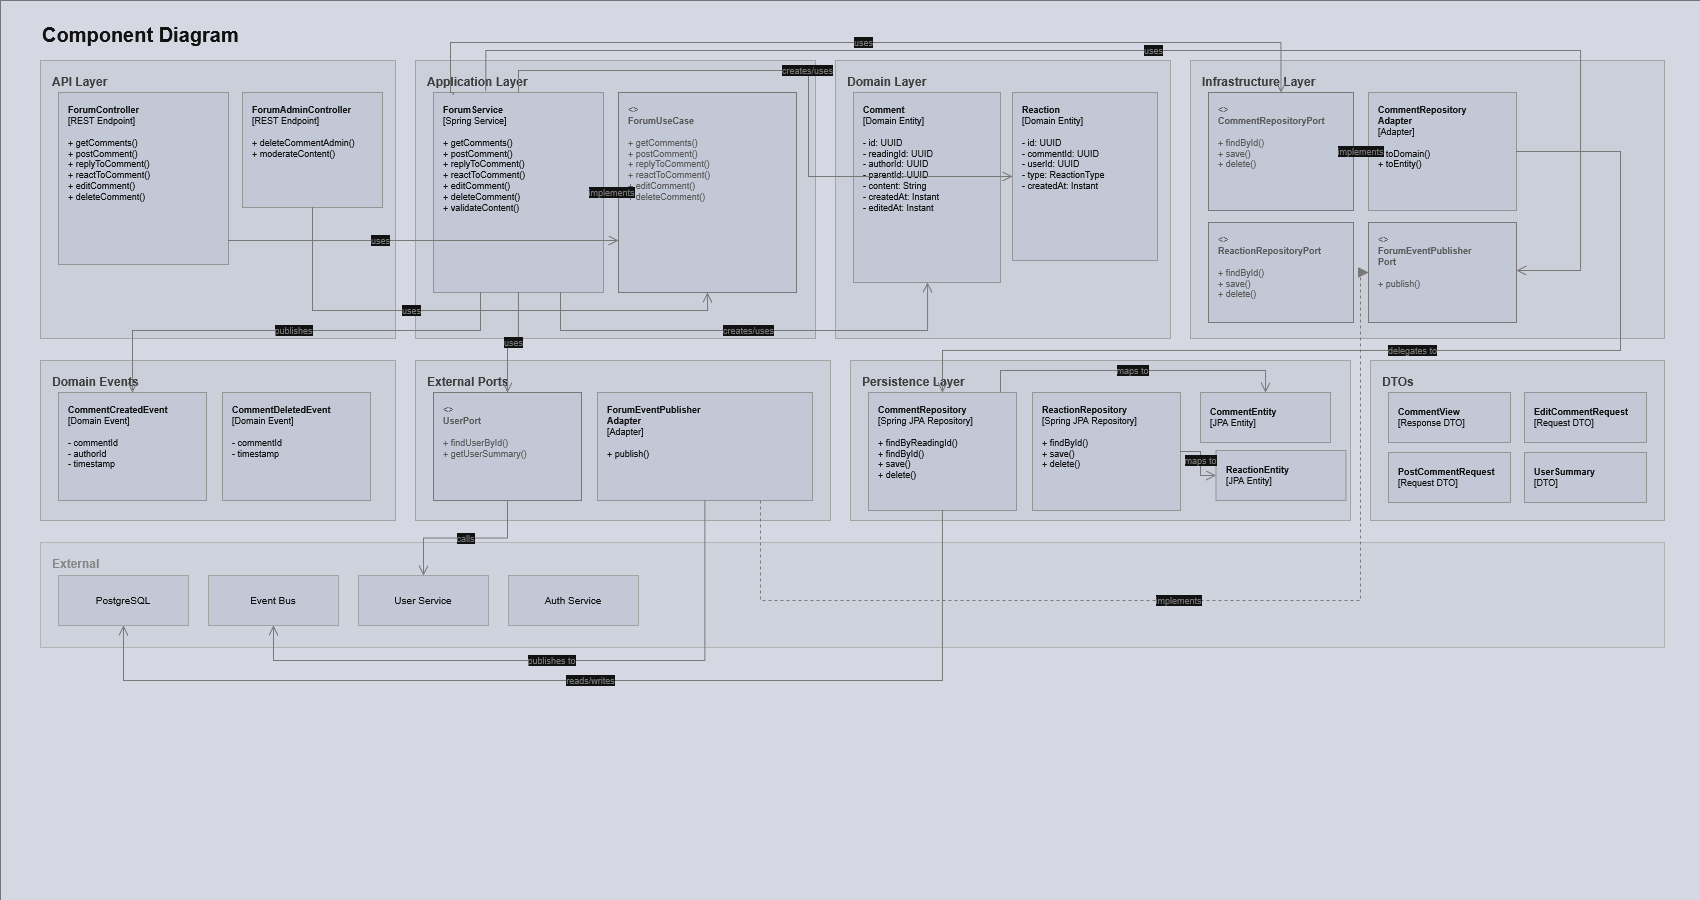

The diagram above was exported from draw.io. Its source (the exported page's mxGraphModel, read from the mxfile embedded in the PNG):
<mxGraphModel dx="1482" dy="602" grid="1" gridSize="10" guides="1" tooltips="1" connect="1" arrows="1" fold="1" page="1" pageScale="1" pageWidth="1700" pageHeight="900" math="0" shadow="0">
  <root>
    <mxCell id="0" />
    <mxCell id="1" parent="0" />
    <mxCell id="bg" parent="1" style="rounded=0;whiteSpace=wrap;html=1;fillColor=#151924;strokeColor=none;" value="" vertex="1">
      <mxGeometry height="900" width="1700" as="geometry" />
    </mxCell>
    <mxCell id="title" parent="1" style="text;html=1;align=left;verticalAlign=middle;fontSize=20;fontStyle=1;fillColor=none;strokeColor=none;fontColor=#ffffff;" value="Component Diagram" vertex="1">
      <mxGeometry height="32" width="350" x="40" y="18" as="geometry" />
    </mxCell>
    <mxCell id="apiBoundary" parent="1" style="rounded=0;whiteSpace=wrap;html=1;fillColor=#1e2330;strokeColor=#555555;strokeWidth=1;fontSize=12;fontStyle=1;align=left;verticalAlign=top;spacingTop=8;spacingLeft=10;fontColor=#cccccc;" value="API Layer" vertex="1">
      <mxGeometry height="278" width="355" x="40" y="60" as="geometry" />
    </mxCell>
    <mxCell id="forumController" parent="1" style="rounded=0;whiteSpace=wrap;html=1;fillColor=#252b3b;strokeColor=#666666;strokeWidth=1;fontSize=9;fontColor=#ffffff;align=left;spacingLeft=8;verticalAlign=top;spacingTop=6;" value="&lt;b&gt;ForumController&lt;/b&gt;&lt;br&gt;[REST Endpoint]&lt;br&gt;&lt;br&gt;+ getComments()&lt;br&gt;+ postComment()&lt;br&gt;+ replyToComment()&lt;br&gt;+ reactToComment()&lt;br&gt;+ editComment()&lt;br&gt;+ deleteComment()" vertex="1">
      <mxGeometry height="172" width="170" x="58" y="92" as="geometry" />
    </mxCell>
    <mxCell id="forumAdminController" parent="1" style="rounded=0;whiteSpace=wrap;html=1;fillColor=#252b3b;strokeColor=#666666;strokeWidth=1;fontSize=9;fontColor=#ffffff;align=left;spacingLeft=8;verticalAlign=top;spacingTop=6;" value="&lt;b&gt;ForumAdminController&lt;/b&gt;&lt;br&gt;[REST Endpoint]&lt;br&gt;&lt;br&gt;+ deleteCommentAdmin()&lt;br&gt;+ moderateContent()" vertex="1">
      <mxGeometry height="115" width="140" x="242" y="92" as="geometry" />
    </mxCell>
    <mxCell id="appBoundary" parent="1" style="rounded=0;whiteSpace=wrap;html=1;fillColor=#1e2330;strokeColor=#555555;strokeWidth=1;fontSize=12;fontStyle=1;align=left;verticalAlign=top;spacingTop=8;spacingLeft=10;fontColor=#cccccc;" value="Application Layer" vertex="1">
      <mxGeometry height="278" width="400" x="415" y="60" as="geometry" />
    </mxCell>
    <mxCell id="forumService" parent="1" style="rounded=0;whiteSpace=wrap;html=1;fillColor=#252b3b;strokeColor=#666666;strokeWidth=1;fontSize=9;fontColor=#ffffff;align=left;spacingLeft=8;verticalAlign=top;spacingTop=6;" value="&lt;b&gt;ForumService&lt;/b&gt;&lt;br&gt;[Spring Service]&lt;br&gt;&lt;br&gt;+ getComments()&lt;br&gt;+ postComment()&lt;br&gt;+ replyToComment()&lt;br&gt;+ reactToComment()&lt;br&gt;+ editComment()&lt;br&gt;+ deleteComment()&lt;br&gt;+ validateContent()" vertex="1">
      <mxGeometry height="200" width="170" x="433" y="92" as="geometry" />
    </mxCell>
    <mxCell id="forumUseCase" parent="1" style="rounded=0;whiteSpace=wrap;html=1;fillColor=#252b3b;strokeColor=#888888;strokeWidth=1;strokeDasharray=5 3;fontSize=9;fontColor=#aaaaaa;align=left;spacingLeft=8;verticalAlign=top;spacingTop=6;" value="&lt;&lt;interface&gt;&gt;&lt;br&gt;&lt;b&gt;ForumUseCase&lt;/b&gt;&lt;br&gt;&lt;br&gt;+ getComments()&lt;br&gt;+ postComment()&lt;br&gt;+ replyToComment()&lt;br&gt;+ reactToComment()&lt;br&gt;+ editComment()&lt;br&gt;+ deleteComment()" vertex="1">
      <mxGeometry height="200" width="178" x="618" y="92" as="geometry" />
    </mxCell>
    <mxCell id="domainBoundary" parent="1" style="rounded=0;whiteSpace=wrap;html=1;fillColor=#1e2330;strokeColor=#555555;strokeWidth=1;fontSize=12;fontStyle=1;align=left;verticalAlign=top;spacingTop=8;spacingLeft=10;fontColor=#cccccc;" value="Domain Layer" vertex="1">
      <mxGeometry height="278" width="335" x="835" y="60" as="geometry" />
    </mxCell>
    <mxCell id="commentEntity" parent="1" style="rounded=0;whiteSpace=wrap;html=1;fillColor=#252b3b;strokeColor=#666666;strokeWidth=1;fontSize=9;fontColor=#ffffff;align=left;spacingLeft=8;verticalAlign=top;spacingTop=6;" value="&lt;b&gt;Comment&lt;/b&gt;&lt;br&gt;[Domain Entity]&lt;br&gt;&lt;br&gt;- id: UUID&lt;br&gt;- readingId: UUID&lt;br&gt;- authorId: UUID&lt;br&gt;- parentId: UUID&lt;br&gt;- content: String&lt;br&gt;- createdAt: Instant&lt;br&gt;- editedAt: Instant" vertex="1">
      <mxGeometry height="190" width="147" x="853" y="92" as="geometry" />
    </mxCell>
    <mxCell id="reactionEntity" parent="1" style="rounded=0;whiteSpace=wrap;html=1;fillColor=#252b3b;strokeColor=#666666;strokeWidth=1;fontSize=9;fontColor=#ffffff;align=left;spacingLeft=8;verticalAlign=top;spacingTop=6;" value="&lt;b&gt;Reaction&lt;/b&gt;&lt;br&gt;[Domain Entity]&lt;br&gt;&lt;br&gt;- id: UUID&lt;br&gt;- commentId: UUID&lt;br&gt;- userId: UUID&lt;br&gt;- type: ReactionType&lt;br&gt;- createdAt: Instant" vertex="1">
      <mxGeometry height="168" width="145" x="1012" y="92" as="geometry" />
    </mxCell>
    <mxCell id="infraBoundary" parent="1" style="rounded=0;whiteSpace=wrap;html=1;fillColor=#1e2330;strokeColor=#555555;strokeWidth=1;fontSize=12;fontStyle=1;align=left;verticalAlign=top;spacingTop=8;spacingLeft=10;fontColor=#cccccc;" value="Infrastructure Layer" vertex="1">
      <mxGeometry height="278" width="474" x="1190" y="60" as="geometry" />
    </mxCell>
    <mxCell id="commentRepoPort" parent="1" style="rounded=0;whiteSpace=wrap;html=1;fillColor=#252b3b;strokeColor=#888888;strokeWidth=1;strokeDasharray=5 3;fontSize=9;fontColor=#aaaaaa;align=left;spacingLeft=8;verticalAlign=top;spacingTop=6;" value="&lt;&lt;interface&gt;&gt;&lt;br&gt;&lt;b&gt;CommentRepositoryPort&lt;/b&gt;&lt;br&gt;&lt;br&gt;+ findById()&lt;br&gt;+ save()&lt;br&gt;+ delete()" vertex="1">
      <mxGeometry height="118" width="145" x="1208" y="92" as="geometry" />
    </mxCell>
    <mxCell id="reactionRepoPort" parent="1" style="rounded=0;whiteSpace=wrap;html=1;fillColor=#252b3b;strokeColor=#888888;strokeWidth=1;strokeDasharray=5 3;fontSize=9;fontColor=#aaaaaa;align=left;spacingLeft=8;verticalAlign=top;spacingTop=6;" value="&lt;&lt;interface&gt;&gt;&lt;br&gt;&lt;b&gt;ReactionRepositoryPort&lt;/b&gt;&lt;br&gt;&lt;br&gt;+ findById()&lt;br&gt;+ save()&lt;br&gt;+ delete()" vertex="1">
      <mxGeometry height="100" width="145" x="1208" y="222" as="geometry" />
    </mxCell>
    <mxCell id="commentRepoAdapter" parent="1" style="rounded=0;whiteSpace=wrap;html=1;fillColor=#252b3b;strokeColor=#666666;strokeWidth=1;fontSize=9;fontColor=#ffffff;align=left;spacingLeft=8;verticalAlign=top;spacingTop=6;" value="&lt;b&gt;CommentRepository&lt;br&gt;Adapter&lt;/b&gt;&lt;br&gt;[Adapter]&lt;br&gt;&lt;br&gt;+ toDomain()&lt;br&gt;+ toEntity()" vertex="1">
      <mxGeometry height="118" width="148" x="1368" y="92" as="geometry" />
    </mxCell>
    <mxCell id="eventPubPort" parent="1" style="rounded=0;whiteSpace=wrap;html=1;fillColor=#252b3b;strokeColor=#888888;strokeWidth=1;strokeDasharray=5 3;fontSize=9;fontColor=#aaaaaa;align=left;spacingLeft=8;verticalAlign=top;spacingTop=6;" value="&lt;&lt;interface&gt;&gt;&lt;br&gt;&lt;b&gt;ForumEventPublisher&lt;br&gt;Port&lt;/b&gt;&lt;br&gt;&lt;br&gt;+ publish()" vertex="1">
      <mxGeometry height="100" width="148" x="1368" y="222" as="geometry" />
    </mxCell>
    <mxCell id="eventsBoundary" parent="1" style="rounded=0;whiteSpace=wrap;html=1;fillColor=#1e2330;strokeColor=#555555;strokeWidth=1;fontSize=12;fontStyle=1;align=left;verticalAlign=top;spacingTop=8;spacingLeft=10;fontColor=#cccccc;" value="Domain Events" vertex="1">
      <mxGeometry height="160" width="355" x="40" y="360" as="geometry" />
    </mxCell>
    <mxCell id="commentCreatedEvent" parent="1" style="rounded=0;whiteSpace=wrap;html=1;fillColor=#252b3b;strokeColor=#666666;strokeWidth=1;fontSize=9;fontColor=#ffffff;align=left;spacingLeft=8;verticalAlign=top;spacingTop=6;" value="&lt;b&gt;CommentCreatedEvent&lt;/b&gt;&lt;br&gt;[Domain Event]&lt;br&gt;&lt;br&gt;- commentId&lt;br&gt;- authorId&lt;br&gt;- timestamp" vertex="1">
      <mxGeometry height="108" width="148" x="58" y="392" as="geometry" />
    </mxCell>
    <mxCell id="commentDeletedEvent" parent="1" style="rounded=0;whiteSpace=wrap;html=1;fillColor=#252b3b;strokeColor=#666666;strokeWidth=1;fontSize=9;fontColor=#ffffff;align=left;spacingLeft=8;verticalAlign=top;spacingTop=6;" value="&lt;b&gt;CommentDeletedEvent&lt;/b&gt;&lt;br&gt;[Domain Event]&lt;br&gt;&lt;br&gt;- commentId&lt;br&gt;- timestamp" vertex="1">
      <mxGeometry height="108" width="148" x="222" y="392" as="geometry" />
    </mxCell>
    <mxCell id="extPortsBoundary" parent="1" style="rounded=0;whiteSpace=wrap;html=1;fillColor=#1e2330;strokeColor=#555555;strokeWidth=1;fontSize=12;fontStyle=1;align=left;verticalAlign=top;spacingTop=8;spacingLeft=10;fontColor=#cccccc;" value="External Ports" vertex="1">
      <mxGeometry height="160" width="415" x="415" y="360" as="geometry" />
    </mxCell>
    <mxCell id="userPort" parent="1" style="rounded=0;whiteSpace=wrap;html=1;fillColor=#252b3b;strokeColor=#888888;strokeWidth=1;strokeDasharray=5 3;fontSize=9;fontColor=#aaaaaa;align=left;spacingLeft=8;verticalAlign=top;spacingTop=6;" value="&lt;&lt;interface&gt;&gt;&lt;br&gt;&lt;b&gt;UserPort&lt;/b&gt;&lt;br&gt;&lt;br&gt;+ findUserById()&lt;br&gt;+ getUserSummary()" vertex="1">
      <mxGeometry height="108" width="148" x="433" y="392" as="geometry" />
    </mxCell>
    <mxCell id="eventPubAdapter" parent="1" style="rounded=0;whiteSpace=wrap;html=1;fillColor=#252b3b;strokeColor=#666666;strokeWidth=1;fontSize=9;fontColor=#ffffff;align=left;spacingLeft=8;verticalAlign=top;spacingTop=6;" value="&lt;b&gt;ForumEventPublisher&lt;br&gt;Adapter&lt;/b&gt;&lt;br&gt;[Adapter]&lt;br&gt;&lt;br&gt;+ publish()" vertex="1">
      <mxGeometry height="108" width="215" x="597" y="392" as="geometry" />
    </mxCell>
    <mxCell id="persistBoundary" parent="1" style="rounded=0;whiteSpace=wrap;html=1;fillColor=#1e2330;strokeColor=#555555;strokeWidth=1;fontSize=12;fontStyle=1;align=left;verticalAlign=top;spacingTop=8;spacingLeft=10;fontColor=#cccccc;" value="Persistence Layer" vertex="1">
      <mxGeometry height="160" width="500" x="850" y="360" as="geometry" />
    </mxCell>
    <mxCell id="commentRepository" parent="1" style="rounded=0;whiteSpace=wrap;html=1;fillColor=#252b3b;strokeColor=#666666;strokeWidth=1;fontSize=9;fontColor=#ffffff;align=left;spacingLeft=8;verticalAlign=top;spacingTop=6;" value="&lt;b&gt;CommentRepository&lt;/b&gt;&lt;br&gt;[Spring JPA Repository]&lt;br&gt;&lt;br&gt;+ findByReadingId()&lt;br&gt;+ findById()&lt;br&gt;+ save()&lt;br&gt;+ delete()" vertex="1">
      <mxGeometry height="118" width="148" x="868" y="392" as="geometry" />
    </mxCell>
    <mxCell id="reactionRepository" parent="1" style="rounded=0;whiteSpace=wrap;html=1;fillColor=#252b3b;strokeColor=#666666;strokeWidth=1;fontSize=9;fontColor=#ffffff;align=left;spacingLeft=8;verticalAlign=top;spacingTop=6;" value="&lt;b&gt;ReactionRepository&lt;/b&gt;&lt;br&gt;[Spring JPA Repository]&lt;br&gt;&lt;br&gt;+ findById()&lt;br&gt;+ save()&lt;br&gt;+ delete()" vertex="1">
      <mxGeometry height="118" width="148" x="1032" y="392" as="geometry" />
    </mxCell>
    <mxCell id="commentEntityJpa" parent="1" style="rounded=0;whiteSpace=wrap;html=1;fillColor=#252b3b;strokeColor=#666666;strokeWidth=1;fontSize=9;fontColor=#ffffff;align=left;spacingLeft=8;" value="&lt;b&gt;CommentEntity&lt;/b&gt;&lt;br&gt;[JPA Entity]" vertex="1">
      <mxGeometry height="50" width="130" x="1200" y="392" as="geometry" />
    </mxCell>
    <mxCell id="reactionEntityJpa" parent="1" style="rounded=0;whiteSpace=wrap;html=1;fillColor=#252b3b;strokeColor=#666666;strokeWidth=1;fontSize=9;fontColor=#ffffff;align=left;spacingLeft=8;" value="&lt;b&gt;ReactionEntity&lt;/b&gt;&lt;br&gt;[JPA Entity]" vertex="1">
      <mxGeometry height="50" width="130" x="1215.5" y="450" as="geometry" />
    </mxCell>
    <mxCell id="dtoBoundary" parent="1" style="rounded=0;whiteSpace=wrap;html=1;fillColor=#1e2330;strokeColor=#555555;strokeWidth=1;fontSize=12;fontStyle=1;align=left;verticalAlign=top;spacingTop=8;spacingLeft=10;fontColor=#cccccc;" value="DTOs" vertex="1">
      <mxGeometry height="160" width="294" x="1370" y="360" as="geometry" />
    </mxCell>
    <mxCell id="commentViewDto" parent="1" style="rounded=0;whiteSpace=wrap;html=1;fillColor=#252b3b;strokeColor=#666666;strokeWidth=1;fontSize=9;fontColor=#ffffff;align=left;spacingLeft=8;" value="&lt;b&gt;CommentView&lt;/b&gt;&lt;br&gt;[Response DTO]" vertex="1">
      <mxGeometry height="50" width="122" x="1388" y="392" as="geometry" />
    </mxCell>
    <mxCell id="postCommentReqDto" parent="1" style="rounded=0;whiteSpace=wrap;html=1;fillColor=#252b3b;strokeColor=#666666;strokeWidth=1;fontSize=9;fontColor=#ffffff;align=left;spacingLeft=8;" value="&lt;b&gt;PostCommentRequest&lt;/b&gt;&lt;br&gt;[Request DTO]" vertex="1">
      <mxGeometry height="50" width="122" x="1388" y="452" as="geometry" />
    </mxCell>
    <mxCell id="editCommentReqDto" parent="1" style="rounded=0;whiteSpace=wrap;html=1;fillColor=#252b3b;strokeColor=#666666;strokeWidth=1;fontSize=9;fontColor=#ffffff;align=left;spacingLeft=8;" value="&lt;b&gt;EditCommentRequest&lt;/b&gt;&lt;br&gt;[Request DTO]" vertex="1">
      <mxGeometry height="50" width="122" x="1524" y="392" as="geometry" />
    </mxCell>
    <mxCell id="userSummaryDto" parent="1" style="rounded=0;whiteSpace=wrap;html=1;fillColor=#252b3b;strokeColor=#666666;strokeWidth=1;fontSize=9;fontColor=#ffffff;align=left;spacingLeft=8;" value="&lt;b&gt;UserSummary&lt;/b&gt;&lt;br&gt;[DTO]" vertex="1">
      <mxGeometry height="50" width="122" x="1524" y="452" as="geometry" />
    </mxCell>
    <mxCell id="externalBoundary" parent="1" style="rounded=0;whiteSpace=wrap;html=1;fillColor=#1a1e2a;strokeColor=#444444;strokeWidth=1;fontSize=12;fontStyle=1;align=left;verticalAlign=top;spacingTop=8;spacingLeft=10;fontColor=#777777;" value="External" vertex="1">
      <mxGeometry height="105" width="1624" x="40" y="542" as="geometry" />
    </mxCell>
    <mxCell id="postgresql" parent="1" style="rounded=0;whiteSpace=wrap;html=1;fillColor=#252b3b;strokeColor=#555555;strokeWidth=1;fontSize=10;fontColor=#ffffff;" value="PostgreSQL" vertex="1">
      <mxGeometry height="50" width="130" x="58" y="575" as="geometry" />
    </mxCell>
    <mxCell id="eventBus" parent="1" style="rounded=0;whiteSpace=wrap;html=1;fillColor=#252b3b;strokeColor=#555555;strokeWidth=1;fontSize=10;fontColor=#ffffff;" value="Event Bus" vertex="1">
      <mxGeometry height="50" width="130" x="208" y="575" as="geometry" />
    </mxCell>
    <mxCell id="userSvcExt" parent="1" style="rounded=0;whiteSpace=wrap;html=1;fillColor=#252b3b;strokeColor=#555555;strokeWidth=1;fontSize=10;fontColor=#ffffff;" value="User Service" vertex="1">
      <mxGeometry height="50" width="130" x="358" y="575" as="geometry" />
    </mxCell>
    <mxCell id="authSvcExt" parent="1" style="rounded=0;whiteSpace=wrap;html=1;fillColor=#252b3b;strokeColor=#555555;strokeWidth=1;fontSize=10;fontColor=#ffffff;" value="Auth Service" vertex="1">
      <mxGeometry height="50" width="130" x="508" y="575" as="geometry" />
    </mxCell>
    <mxCell id="rel1" edge="1" parent="1" source="forumController" style="edgeStyle=orthogonalEdgeStyle;rounded=0;orthogonalLoop=1;jettySize=auto;html=1;strokeColor=#888888;strokeWidth=1;fontSize=9;fontColor=#888888;endArrow=open;endSize=8;" target="forumUseCase" value="uses">
      <mxGeometry relative="1" x="-0.2205" as="geometry">
        <mxPoint as="offset" />
        <Array as="points">
          <mxPoint x="520" y="240" />
          <mxPoint x="520" y="240" />
        </Array>
      </mxGeometry>
    </mxCell>
    <mxCell id="rel2" edge="1" parent="1" source="forumAdminController" style="edgeStyle=orthogonalEdgeStyle;rounded=0;orthogonalLoop=1;jettySize=auto;html=1;strokeColor=#888888;strokeWidth=1;fontSize=9;fontColor=#888888;endArrow=open;endSize=8;" target="forumUseCase" value="uses">
      <mxGeometry relative="1" x="-0.2209" as="geometry">
        <mxPoint as="offset" />
        <Array as="points">
          <mxPoint x="312" y="310" />
          <mxPoint x="707" y="310" />
        </Array>
      </mxGeometry>
    </mxCell>
    <mxCell id="rel3" edge="1" parent="1" source="forumService" style="edgeStyle=orthogonalEdgeStyle;rounded=0;orthogonalLoop=1;jettySize=auto;html=1;strokeColor=#888888;strokeWidth=1;fontSize=9;fontColor=#888888;endArrow=block;endSize=8;dashed=1;" target="forumUseCase" value="implements">
      <mxGeometry relative="1" as="geometry" />
    </mxCell>
    <mxCell id="rel4" edge="1" parent="1" source="forumService" style="edgeStyle=orthogonalEdgeStyle;rounded=0;orthogonalLoop=1;jettySize=auto;html=1;strokeColor=#888888;strokeWidth=1;fontSize=9;fontColor=#888888;endArrow=open;endSize=8;" target="commentEntity" value="creates/uses">
      <mxGeometry relative="1" as="geometry">
        <Array as="points">
          <mxPoint x="560" y="330" />
          <mxPoint x="927" y="330" />
        </Array>
      </mxGeometry>
    </mxCell>
    <mxCell id="rel5" edge="1" parent="1" source="forumService" style="edgeStyle=orthogonalEdgeStyle;rounded=0;orthogonalLoop=1;jettySize=auto;html=1;strokeColor=#888888;strokeWidth=1;fontSize=9;fontColor=#888888;endArrow=open;endSize=8;" target="reactionEntity" value="creates/uses">
      <mxGeometry relative="1" as="geometry">
        <Array as="points">
          <mxPoint x="518" y="70" />
          <mxPoint x="808" y="70" />
          <mxPoint x="808" y="176" />
        </Array>
      </mxGeometry>
    </mxCell>
    <mxCell id="rel6" edge="1" parent="1" source="forumService" style="edgeStyle=orthogonalEdgeStyle;rounded=0;orthogonalLoop=1;jettySize=auto;html=1;strokeColor=#888888;strokeWidth=1;fontSize=9;fontColor=#888888;endArrow=open;endSize=8;exitX=0.116;exitY=0.012;entryX=0.5;entryY=0;exitDx=0;exitDy=0;exitPerimeter=0;" target="commentRepoPort" value="uses">
      <mxGeometry relative="1" as="geometry">
        <Array as="points">
          <mxPoint x="453" y="92" />
          <mxPoint x="450" y="92" />
          <mxPoint x="450" y="42" />
          <mxPoint x="1280" y="42" />
        </Array>
      </mxGeometry>
    </mxCell>
    <mxCell id="rel7" edge="1" parent="1" source="forumService" style="edgeStyle=orthogonalEdgeStyle;rounded=0;orthogonalLoop=1;jettySize=auto;html=1;strokeColor=#888888;strokeWidth=1;fontSize=9;fontColor=#888888;endArrow=open;endSize=8;exitX=0.307;exitY=-0.005;exitDx=0;exitDy=0;exitPerimeter=0;" target="eventPubPort" value="uses">
      <mxGeometry relative="1" as="geometry">
        <Array as="points">
          <mxPoint x="485" y="50" />
          <mxPoint x="1580" y="50" />
          <mxPoint x="1580" y="270" />
        </Array>
      </mxGeometry>
    </mxCell>
    <mxCell id="rel8" edge="1" parent="1" source="forumService" style="edgeStyle=orthogonalEdgeStyle;rounded=0;orthogonalLoop=1;jettySize=auto;html=1;strokeColor=#888888;strokeWidth=1;fontSize=9;fontColor=#888888;endArrow=open;endSize=8;" target="commentCreatedEvent" value="publishes">
      <mxGeometry relative="1" as="geometry">
        <Array as="points">
          <mxPoint x="480" y="330" />
          <mxPoint x="132" y="330" />
        </Array>
      </mxGeometry>
    </mxCell>
    <mxCell id="rel9" edge="1" parent="1" source="commentRepoAdapter" style="edgeStyle=orthogonalEdgeStyle;rounded=0;orthogonalLoop=1;jettySize=auto;html=1;strokeColor=#888888;strokeWidth=1;fontSize=9;fontColor=#888888;endArrow=block;endSize=8;dashed=1;" target="commentRepoPort" value="implements">
      <mxGeometry relative="1" as="geometry" />
    </mxCell>
    <mxCell id="rel10" edge="1" parent="1" source="eventPubAdapter" style="edgeStyle=orthogonalEdgeStyle;rounded=0;orthogonalLoop=1;jettySize=auto;html=1;strokeColor=#888888;strokeWidth=1;fontSize=9;fontColor=#888888;endArrow=block;endSize=8;dashed=1;" target="eventPubPort" value="implements">
      <mxGeometry relative="1" as="geometry">
        <Array as="points">
          <mxPoint x="760" y="600" />
          <mxPoint x="1360" y="600" />
          <mxPoint x="1360" y="272" />
        </Array>
      </mxGeometry>
    </mxCell>
    <mxCell id="rel11" edge="1" parent="1" source="commentRepoAdapter" style="edgeStyle=orthogonalEdgeStyle;rounded=0;orthogonalLoop=1;jettySize=auto;html=1;strokeColor=#888888;strokeWidth=1;fontSize=9;fontColor=#888888;endArrow=open;endSize=8;" target="commentRepository" value="delegates to">
      <mxGeometry relative="1" as="geometry">
        <Array as="points">
          <mxPoint x="1620" y="151" />
          <mxPoint x="1620" y="350" />
          <mxPoint x="942" y="350" />
        </Array>
      </mxGeometry>
    </mxCell>
    <mxCell id="rel12" edge="1" parent="1" source="commentRepository" style="edgeStyle=orthogonalEdgeStyle;rounded=0;orthogonalLoop=1;jettySize=auto;html=1;strokeColor=#888888;strokeWidth=1;fontSize=9;fontColor=#888888;endArrow=open;endSize=8;" target="commentEntityJpa" value="maps to">
      <mxGeometry relative="1" as="geometry">
        <Array as="points">
          <mxPoint x="1000" y="370" />
          <mxPoint x="1265" y="370" />
        </Array>
      </mxGeometry>
    </mxCell>
    <mxCell id="rel13" edge="1" parent="1" source="reactionRepository" style="edgeStyle=orthogonalEdgeStyle;rounded=0;orthogonalLoop=1;jettySize=auto;html=1;strokeColor=#888888;strokeWidth=1;fontSize=9;fontColor=#888888;endArrow=open;endSize=8;" target="reactionEntityJpa" value="maps to">
      <mxGeometry relative="1" as="geometry" />
    </mxCell>
    <mxCell id="rel14" edge="1" parent="1" source="commentRepository" style="edgeStyle=orthogonalEdgeStyle;rounded=0;orthogonalLoop=1;jettySize=auto;html=1;strokeColor=#888888;strokeWidth=1;fontSize=9;fontColor=#888888;endArrow=open;endSize=8;" target="postgresql" value="reads/writes">
      <mxGeometry relative="1" as="geometry">
        <Array as="points">
          <mxPoint x="942" y="680" />
          <mxPoint x="123" y="680" />
        </Array>
      </mxGeometry>
    </mxCell>
    <mxCell id="rel15" edge="1" parent="1" source="eventPubAdapter" style="edgeStyle=orthogonalEdgeStyle;rounded=0;orthogonalLoop=1;jettySize=auto;html=1;strokeColor=#888888;strokeWidth=1;fontSize=9;fontColor=#888888;endArrow=open;endSize=8;" target="eventBus" value="publishes to">
      <mxGeometry relative="1" as="geometry">
        <Array as="points">
          <mxPoint x="704" y="660" />
          <mxPoint x="273" y="660" />
        </Array>
      </mxGeometry>
    </mxCell>
    <mxCell id="rel16" edge="1" parent="1" source="userPort" style="edgeStyle=orthogonalEdgeStyle;rounded=0;orthogonalLoop=1;jettySize=auto;html=1;strokeColor=#888888;strokeWidth=1;fontSize=9;fontColor=#888888;endArrow=open;endSize=8;" target="userSvcExt" value="calls">
      <mxGeometry relative="1" as="geometry" />
    </mxCell>
    <mxCell id="rel17" edge="1" parent="1" source="forumService" style="edgeStyle=orthogonalEdgeStyle;rounded=0;orthogonalLoop=1;jettySize=auto;html=1;strokeColor=#888888;strokeWidth=1;fontSize=9;fontColor=#888888;endArrow=open;endSize=8;" target="userPort" value="uses">
      <mxGeometry relative="1" as="geometry" />
    </mxCell>
  </root>
</mxGraphModel>